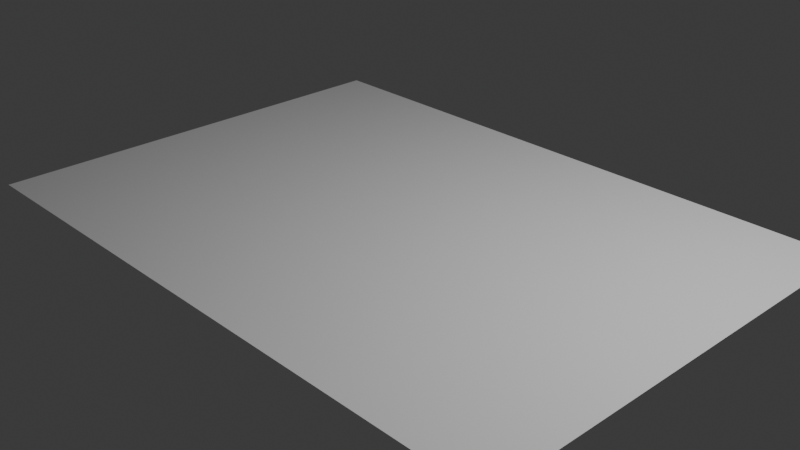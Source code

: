 # Source: untitled.blend  (saved by Blender 4.2.66; exported with 4.5.12 LTS)
import bpy
from mathutils import Matrix  # noqa: F401  (used for matrix-valued properties, if any)

bpy.ops.wm.read_factory_settings(use_empty=True)
scene = bpy.context.scene
scene.name = 'Scene'

# ---- collections
col_collection = bpy.data.collections.new('Collection'); scene.collection.children.link(col_collection)

# ---- world
world_world = bpy.data.worlds.new('World'); scene.world = world_world
world_world.use_nodes = True; world_world.node_tree.nodes.clear()
_N = world_world.node_tree.nodes; _L = world_world.node_tree.links
n0 = _N.new('ShaderNodeOutputWorld'); n0.name = 'World Output'; n0.location = (300, 300)
n1 = _N.new('ShaderNodeBackground'); n1.name = 'Background'; n1.location = (10, 300)
n1.inputs[0].default_value = (0.05088, 0.05088, 0.05088, 1.0)
_L.new(n1.outputs[0], n0.inputs[0])
n0.is_active_output = True
world_world.color = (0.05088, 0.05088, 0.05088)
world_world.sun_shadow_jitter_overblur = 0.0

# ---- cameras
cam_camera = bpy.data.cameras.new('Camera')
cam_camera.clip_end = 100.0
cam_camera.ortho_scale = 7.314

# ---- lights
light_light = bpy.data.lights.new('Light', 'POINT')
light_light.energy = 1000.0
light_light.shadow_soft_size = 0.1

# ---- meshes
me_plane = bpy.data.meshes.new('Plane')
me_plane.from_pydata([(-1.0, -1.0, 0.0), (1.0, -1.0, 0.0), (-1.0, 1.0, 0.0), (1.0, 1.0, 0.0)], [], [(0, 1, 3, 2)])
_uv = me_plane.uv_layers.new(name='UVMap')
_uv.uv.foreach_set('vector', [0.0, 0.0, 1.0, 0.0, 1.0, 1.0, 0.0, 1.0])
me_plane.update()

# ---- objects
ob_light = bpy.data.objects.new('Light', light_light)
ob_camera = bpy.data.objects.new('Camera', cam_camera)
ob_plane = bpy.data.objects.new('Plane', me_plane)

# ---- transforms, parenting, visibility, modifiers, constraints
ob_light.location = (4.076, 1.005, 5.904)
ob_light.rotation_euler = (0.6503, 0.05522, 1.866)
ob_light.lock_rotations_4d = False
ob_light.empty_display_type = 'ARROWS'
ob_light.color = (0.0, 0.0, 0.0, 0.0)
ob_light.lineart.crease_threshold = 0.0
ob_camera.location = (7.359, -6.926, 4.958)
ob_camera.rotation_euler = (1.109, 0.0, 0.8149)
ob_camera.lock_rotations_4d = False
ob_camera.empty_display_type = 'ARROWS'
ob_camera.color = (0.0, 0.0, 0.0, 0.0)
ob_camera.display_type = 'WIRE'
ob_camera.lineart.crease_threshold = 0.0
ob_plane.location = (0.0, 0.0, 0.0)
ob_plane.scale = (3.5, 2.5, 1.0)

# ---- collection membership
col_collection.objects.link(ob_light)
col_collection.objects.link(ob_camera)
col_collection.objects.link(ob_plane)

# ---- scene / render settings (as saved in the file)
scene.camera = ob_camera
scene.frame_start = 1; scene.frame_end = 250; scene.frame_set(1)
scene.render.engine = 'BLENDER_EEVEE_NEXT'
bpy.context.view_layer.update()
